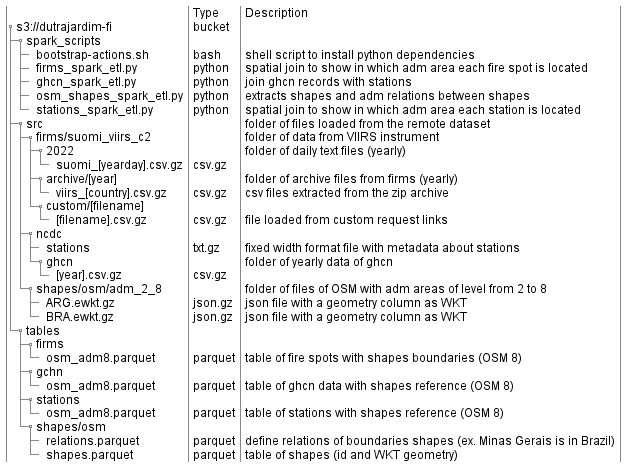

The diagram above was rendered by PlantUML. Its source (embedded in the PNG):
@startsalt
{
{T!
+                                   | Type              | Description          
+ s3://dutrajardim-fi               | bucket            | .             
++ spark_scripts                    | .                 | .   
+++ bootstrap-actions.sh            | bash              | shell script to install python dependencies 
+++ firms_spark_etl.py              | python            | spatial join to show in which adm area each fire spot is located
+++ ghcn_spark_etl.py               | python            | join ghcn records with stations
+++ osm_shapes_spark_etl.py         | python            | extracts shapes and adm relations between shapes
+++ stations_spark_etl.py           | python            | spatial join to show in which adm area each station is located
++ src                              | .                 | folder of files loaded from the remote dataset             
+++ firms/suomi_viirs_c2            | .                 | folder of data from VIIRS instrument
++++ 2022                           | .                 | folder of daily text files (yearly)
+++++ suomi_[yearday].csv.gz        | csv.gz            | .
++++ archive/[year]                 | .                 | folder of archive files from firms (yearly)
+++++ viirs_[country].csv.gz        | csv.gz            | csv files extracted from the zip archive
++++ custom/[filename]              | .                 | .
+++++ [filename].csv.gz             | csv.gz            | file loaded from custom request links 
+++ ncdc                            | .                 | .       
++++ stations                       | txt.gz            | fixed width format file with metadata about stations             
++++ ghcn                           | .                 | folder of yearly data of ghcn
+++++ [year].csv.gz                 | csv.gz            | .
+++ shapes/osm/adm_2_8              | .                 | folder of files of OSM with adm areas of level from 2 to 8
++++ ARG.ewkt.gz                    | json.gz           | json file with a geometry column as WKT
++++ BRA.ewkt.gz                    | json.gz           | json file with a geometry column as WKT
++ tables                           | .                 | .
+++ firms                           |                   | .
++++ osm_adm8.parquet               | parquet           | table of fire spots with shapes boundaries (OSM 8)
+++ gchn                            |                   | .
++++ osm_adm8.parquet               | parquet           | table of ghcn data with shapes reference (OSM 8)
+++ stations                        |                   | .
++++ osm_adm8.parquet               | parquet           | table of stations with shapes reference (OSM 8)
+++ shapes/osm                      | .                 | .
++++ relations.parquet              | parquet           | define relations of boundaries shapes (ex. Minas Gerais is in Brazil)
++++ shapes.parquet                 | parquet           | table of shapes (id and WKT geometry)
}    
}
@endsalt